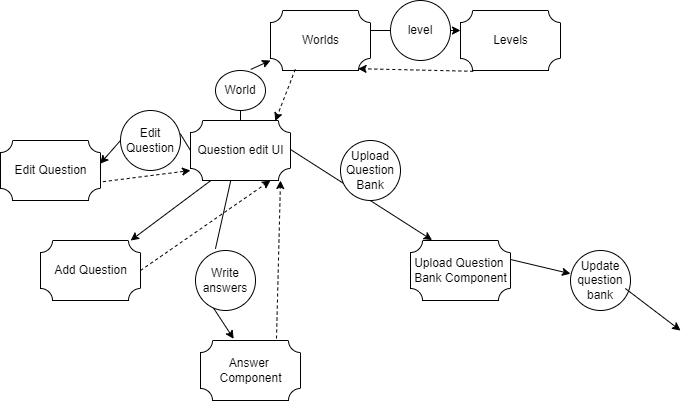

The diagram above was exported from draw.io. Its source (the exported page's mxGraphModel, read from the mxfile embedded in the PNG):
<mxGraphModel dx="1038" dy="578" grid="1" gridSize="10" guides="1" tooltips="1" connect="1" arrows="1" fold="1" page="1" pageScale="1" pageWidth="850" pageHeight="1100" math="0" shadow="0">
  <root>
    <mxCell id="0" />
    <mxCell id="1" parent="0" />
    <mxCell id="eSp6hNJLds_hyj_B_LpW-1" value="Question edit UI" style="verticalLabelPosition=middle;verticalAlign=middle;html=1;shape=mxgraph.basic.plaque;dx=6;shadow=0;labelPosition=center;align=center;" vertex="1" parent="1">
      <mxGeometry x="360" y="200" width="100" height="60" as="geometry" />
    </mxCell>
    <mxCell id="52G9Pgw0CPRoN2XUCVzv-1" value="" style="endArrow=classic;html=1;rounded=0;exitX=0.704;exitY=-0.027;exitDx=0;exitDy=0;exitPerimeter=0;startArrow=none;" edge="1" parent="1" source="fD53roVqrBSKu2Jyy4v0-1">
      <mxGeometry width="50" height="50" relative="1" as="geometry">
        <mxPoint x="410.0000000000001" y="200" as="sourcePoint" />
        <mxPoint x="440" y="140" as="targetPoint" />
      </mxGeometry>
    </mxCell>
    <mxCell id="jeoVDG63sBrPWTYYm2lb-1" value="Worlds" style="verticalLabelPosition=middle;verticalAlign=middle;html=1;shape=mxgraph.basic.plaque;dx=6;shadow=0;labelPosition=center;align=center;" vertex="1" parent="1">
      <mxGeometry x="440" y="90" width="100" height="60" as="geometry" />
    </mxCell>
    <mxCell id="jeoVDG63sBrPWTYYm2lb-2" value="Levels" style="verticalLabelPosition=middle;verticalAlign=middle;html=1;shape=mxgraph.basic.plaque;dx=6;shadow=0;labelPosition=center;align=center;" vertex="1" parent="1">
      <mxGeometry x="630" y="90" width="100" height="60" as="geometry" />
    </mxCell>
    <mxCell id="0-Dopcnui6L4eYyDE7FC-1" value="" style="endArrow=classic;html=1;rounded=0;exitX=0.704;exitY=-0.027;exitDx=0;exitDy=0;exitPerimeter=0;" edge="1" parent="1">
      <mxGeometry width="50" height="50" relative="1" as="geometry">
        <mxPoint x="540" y="110" as="sourcePoint" />
        <mxPoint x="630" y="110" as="targetPoint" />
      </mxGeometry>
    </mxCell>
    <mxCell id="7I2m4dvipavjyh60lpQ--1" value="" style="endArrow=classic;html=1;rounded=0;dashed=1;entryX=0.996;entryY=0.82;entryDx=0;entryDy=0;entryPerimeter=0;exitX=0.128;exitY=1.013;exitDx=0;exitDy=0;exitPerimeter=0;" edge="1" parent="1" source="jeoVDG63sBrPWTYYm2lb-2">
      <mxGeometry width="50" height="50" relative="1" as="geometry">
        <mxPoint x="617.9999999999999" y="147.72" as="sourcePoint" />
        <mxPoint x="527.5999999999999" y="148.20000000000005" as="targetPoint" />
      </mxGeometry>
    </mxCell>
    <mxCell id="7I2m4dvipavjyh60lpQ--2" value="" style="endArrow=classic;html=1;rounded=0;dashed=1;entryX=0.996;entryY=0.82;entryDx=0;entryDy=0;entryPerimeter=0;exitX=0.248;exitY=0.98;exitDx=0;exitDy=0;exitPerimeter=0;" edge="1" parent="1" source="jeoVDG63sBrPWTYYm2lb-1">
      <mxGeometry width="50" height="50" relative="1" as="geometry">
        <mxPoint x="535.2" y="200.00000000000003" as="sourcePoint" />
        <mxPoint x="444.7999999999999" y="200.48000000000005" as="targetPoint" />
      </mxGeometry>
    </mxCell>
    <mxCell id="fD53roVqrBSKu2Jyy4v0-2" value="level" style="ellipse;whiteSpace=wrap;html=1;" vertex="1" parent="1">
      <mxGeometry x="560" y="80" width="60" height="60" as="geometry" />
    </mxCell>
    <mxCell id="fD53roVqrBSKu2Jyy4v0-1" value="World" style="ellipse;whiteSpace=wrap;html=1;" vertex="1" parent="1">
      <mxGeometry x="385" y="150" width="50" height="40" as="geometry" />
    </mxCell>
    <mxCell id="fD53roVqrBSKu2Jyy4v0-3" value="" style="endArrow=none;html=1;rounded=0;exitX=0.704;exitY=-0.027;exitDx=0;exitDy=0;exitPerimeter=0;" edge="1" parent="1" target="fD53roVqrBSKu2Jyy4v0-1">
      <mxGeometry width="50" height="50" relative="1" as="geometry">
        <mxPoint x="410" y="200" as="sourcePoint" />
        <mxPoint x="440" y="140" as="targetPoint" />
      </mxGeometry>
    </mxCell>
    <mxCell id="fD53roVqrBSKu2Jyy4v0-4" value="Add Question" style="verticalLabelPosition=middle;verticalAlign=middle;html=1;shape=mxgraph.basic.plaque;dx=6;shadow=0;labelPosition=center;align=center;" vertex="1" parent="1">
      <mxGeometry x="210" y="320" width="100" height="60" as="geometry" />
    </mxCell>
    <mxCell id="fD53roVqrBSKu2Jyy4v0-5" value="Edit Question" style="verticalLabelPosition=middle;verticalAlign=middle;html=1;shape=mxgraph.basic.plaque;dx=6;shadow=0;labelPosition=center;align=center;" vertex="1" parent="1">
      <mxGeometry x="170" y="220" width="100" height="60" as="geometry" />
    </mxCell>
    <mxCell id="fD53roVqrBSKu2Jyy4v0-6" value="" style="endArrow=classic;html=1;rounded=0;exitX=0;exitY=0.5;exitDx=0;exitDy=0;exitPerimeter=0;entryX=0.996;entryY=0.387;entryDx=0;entryDy=0;entryPerimeter=0;startArrow=none;" edge="1" parent="1" source="fD53roVqrBSKu2Jyy4v0-9" target="fD53roVqrBSKu2Jyy4v0-5">
      <mxGeometry width="50" height="50" relative="1" as="geometry">
        <mxPoint x="400" y="320" as="sourcePoint" />
        <mxPoint x="490" y="320" as="targetPoint" />
      </mxGeometry>
    </mxCell>
    <mxCell id="fD53roVqrBSKu2Jyy4v0-8" value="" style="endArrow=classic;html=1;rounded=0;exitX=0;exitY=0.5;exitDx=0;exitDy=0;exitPerimeter=0;" edge="1" parent="1" target="fD53roVqrBSKu2Jyy4v0-4">
      <mxGeometry width="50" height="50" relative="1" as="geometry">
        <mxPoint x="380.4" y="260" as="sourcePoint" />
        <mxPoint x="289.9999999999999" y="273.22" as="targetPoint" />
      </mxGeometry>
    </mxCell>
    <mxCell id="fD53roVqrBSKu2Jyy4v0-9" value="Edit Question" style="ellipse;whiteSpace=wrap;html=1;" vertex="1" parent="1">
      <mxGeometry x="290" y="190" width="60" height="60" as="geometry" />
    </mxCell>
    <mxCell id="fD53roVqrBSKu2Jyy4v0-11" value="" style="endArrow=none;html=1;rounded=0;exitX=0;exitY=0.5;exitDx=0;exitDy=0;exitPerimeter=0;entryX=0.996;entryY=0.387;entryDx=0;entryDy=0;entryPerimeter=0;" edge="1" parent="1" source="eSp6hNJLds_hyj_B_LpW-1" target="fD53roVqrBSKu2Jyy4v0-9">
      <mxGeometry width="50" height="50" relative="1" as="geometry">
        <mxPoint x="360" y="230" as="sourcePoint" />
        <mxPoint x="269.5999999999999" y="243.22000000000003" as="targetPoint" />
      </mxGeometry>
    </mxCell>
    <mxCell id="fD53roVqrBSKu2Jyy4v0-12" value="" style="endArrow=classic;html=1;rounded=0;dashed=1;exitX=1.024;exitY=0.687;exitDx=0;exitDy=0;exitPerimeter=0;" edge="1" parent="1" source="fD53roVqrBSKu2Jyy4v0-5">
      <mxGeometry width="50" height="50" relative="1" as="geometry">
        <mxPoint x="525.4" y="250.00000000000003" as="sourcePoint" />
        <mxPoint x="360" y="250" as="targetPoint" />
      </mxGeometry>
    </mxCell>
    <mxCell id="fD53roVqrBSKu2Jyy4v0-13" value="" style="endArrow=classic;html=1;rounded=0;dashed=1;exitX=1;exitY=0.5;exitDx=0;exitDy=0;exitPerimeter=0;" edge="1" parent="1" source="fD53roVqrBSKu2Jyy4v0-4">
      <mxGeometry width="50" height="50" relative="1" as="geometry">
        <mxPoint x="352.4000000000001" y="271.22" as="sourcePoint" />
        <mxPoint x="440" y="260" as="targetPoint" />
      </mxGeometry>
    </mxCell>
    <mxCell id="fD53roVqrBSKu2Jyy4v0-14" value="Answer &lt;br&gt;Component" style="verticalLabelPosition=middle;verticalAlign=middle;html=1;shape=mxgraph.basic.plaque;dx=6;shadow=0;labelPosition=center;align=center;" vertex="1" parent="1">
      <mxGeometry x="370" y="420" width="100" height="60" as="geometry" />
    </mxCell>
    <mxCell id="fD53roVqrBSKu2Jyy4v0-15" value="" style="endArrow=classic;html=1;rounded=0;exitX=0;exitY=0.5;exitDx=0;exitDy=0;exitPerimeter=0;entryX=0.332;entryY=-0.027;entryDx=0;entryDy=0;entryPerimeter=0;startArrow=none;" edge="1" parent="1" source="fD53roVqrBSKu2Jyy4v0-17" target="fD53roVqrBSKu2Jyy4v0-14">
      <mxGeometry width="50" height="50" relative="1" as="geometry">
        <mxPoint x="400.2700000000001" y="260" as="sourcePoint" />
        <mxPoint x="320.00333333333344" y="320" as="targetPoint" />
      </mxGeometry>
    </mxCell>
    <mxCell id="fD53roVqrBSKu2Jyy4v0-16" value="" style="endArrow=classic;html=1;rounded=0;dashed=1;exitX=0.76;exitY=-0.033;exitDx=0;exitDy=0;exitPerimeter=0;" edge="1" parent="1" source="fD53roVqrBSKu2Jyy4v0-14">
      <mxGeometry width="50" height="50" relative="1" as="geometry">
        <mxPoint x="425" y="395" as="sourcePoint" />
        <mxPoint x="450" y="260" as="targetPoint" />
      </mxGeometry>
    </mxCell>
    <mxCell id="fD53roVqrBSKu2Jyy4v0-17" value="Write answers" style="ellipse;whiteSpace=wrap;html=1;" vertex="1" parent="1">
      <mxGeometry x="365" y="330" width="60" height="60" as="geometry" />
    </mxCell>
    <mxCell id="fD53roVqrBSKu2Jyy4v0-18" value="" style="endArrow=none;html=1;rounded=0;exitX=0;exitY=0.5;exitDx=0;exitDy=0;exitPerimeter=0;entryX=0.332;entryY=-0.027;entryDx=0;entryDy=0;entryPerimeter=0;" edge="1" parent="1" target="fD53roVqrBSKu2Jyy4v0-17">
      <mxGeometry width="50" height="50" relative="1" as="geometry">
        <mxPoint x="400.27" y="260" as="sourcePoint" />
        <mxPoint x="403.20000000000005" y="418.38" as="targetPoint" />
      </mxGeometry>
    </mxCell>
    <mxCell id="fD53roVqrBSKu2Jyy4v0-20" value="Upload Question&amp;nbsp;&lt;br&gt;Bank Component" style="verticalLabelPosition=middle;verticalAlign=middle;html=1;shape=mxgraph.basic.plaque;dx=6;shadow=0;labelPosition=center;align=center;" vertex="1" parent="1">
      <mxGeometry x="580" y="320" width="100" height="60" as="geometry" />
    </mxCell>
    <mxCell id="fD53roVqrBSKu2Jyy4v0-21" value="Update question bank" style="ellipse;whiteSpace=wrap;html=1;" vertex="1" parent="1">
      <mxGeometry x="740" y="330" width="60" height="60" as="geometry" />
    </mxCell>
    <mxCell id="fD53roVqrBSKu2Jyy4v0-23" value="" style="endArrow=classic;html=1;rounded=0;exitX=0.913;exitY=0.633;exitDx=0;exitDy=0;exitPerimeter=0;" edge="1" parent="1" source="fD53roVqrBSKu2Jyy4v0-21">
      <mxGeometry width="50" height="50" relative="1" as="geometry">
        <mxPoint x="800.0000000000001" y="380" as="sourcePoint" />
        <mxPoint x="850" y="410" as="targetPoint" />
      </mxGeometry>
    </mxCell>
    <mxCell id="fD53roVqrBSKu2Jyy4v0-24" value="" style="endArrow=classic;html=1;rounded=0;exitX=0.913;exitY=0.633;exitDx=0;exitDy=0;exitPerimeter=0;entryX=0;entryY=0.387;entryDx=0;entryDy=0;entryPerimeter=0;" edge="1" parent="1" target="fD53roVqrBSKu2Jyy4v0-21">
      <mxGeometry width="50" height="50" relative="1" as="geometry">
        <mxPoint x="680" y="338.99" as="sourcePoint" />
        <mxPoint x="735.22" y="381.01" as="targetPoint" />
      </mxGeometry>
    </mxCell>
    <mxCell id="fD53roVqrBSKu2Jyy4v0-25" value="" style="endArrow=classic;html=1;rounded=0;exitX=0.913;exitY=0.633;exitDx=0;exitDy=0;exitPerimeter=0;entryX=0.216;entryY=-0.007;entryDx=0;entryDy=0;entryPerimeter=0;" edge="1" parent="1" target="fD53roVqrBSKu2Jyy4v0-20">
      <mxGeometry width="50" height="50" relative="1" as="geometry">
        <mxPoint x="460" y="228.99" as="sourcePoint" />
        <mxPoint x="515.22" y="271.01" as="targetPoint" />
      </mxGeometry>
    </mxCell>
    <mxCell id="fD53roVqrBSKu2Jyy4v0-26" value="Upload Question&lt;br&gt;Bank" style="ellipse;whiteSpace=wrap;html=1;" vertex="1" parent="1">
      <mxGeometry x="510" y="220" width="60" height="60" as="geometry" />
    </mxCell>
  </root>
</mxGraphModel>